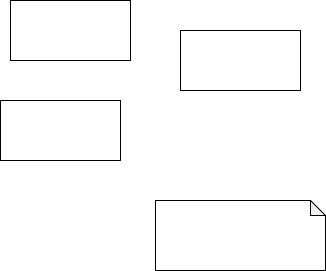

The diagram above was exported from draw.io. Its source (the exported page's mxGraphModel, read from the mxfile embedded in the PNG):
<mxGraphModel dx="1234" dy="766" grid="1" gridSize="10" guides="1" tooltips="1" connect="1" arrows="1" fold="1" page="1" pageScale="1" pageWidth="850" pageHeight="1100" math="0" shadow="0">
  <root>
    <mxCell id="0" />
    <mxCell id="1" parent="0" />
    <mxCell id="r4ReTArBSPWwZshAY37H-1" value="" style="rounded=0;whiteSpace=wrap;html=1;" vertex="1" parent="1">
      <mxGeometry x="200" y="230" width="120" height="60" as="geometry" />
    </mxCell>
    <mxCell id="r4ReTArBSPWwZshAY37H-2" value="" style="rounded=0;whiteSpace=wrap;html=1;" vertex="1" parent="1">
      <mxGeometry x="210" y="130" width="120" height="60" as="geometry" />
    </mxCell>
    <mxCell id="r4ReTArBSPWwZshAY37H-4" value="" style="rounded=0;whiteSpace=wrap;html=1;" vertex="1" parent="1">
      <mxGeometry x="380" y="160" width="120" height="60" as="geometry" />
    </mxCell>
    <mxCell id="r4ReTArBSPWwZshAY37H-5" value="" style="shape=note;whiteSpace=wrap;html=1;backgroundOutline=1;darkOpacity=0.05;size=15;" vertex="1" parent="1">
      <mxGeometry x="355" y="330" width="170" height="70" as="geometry" />
    </mxCell>
  </root>
</mxGraphModel>